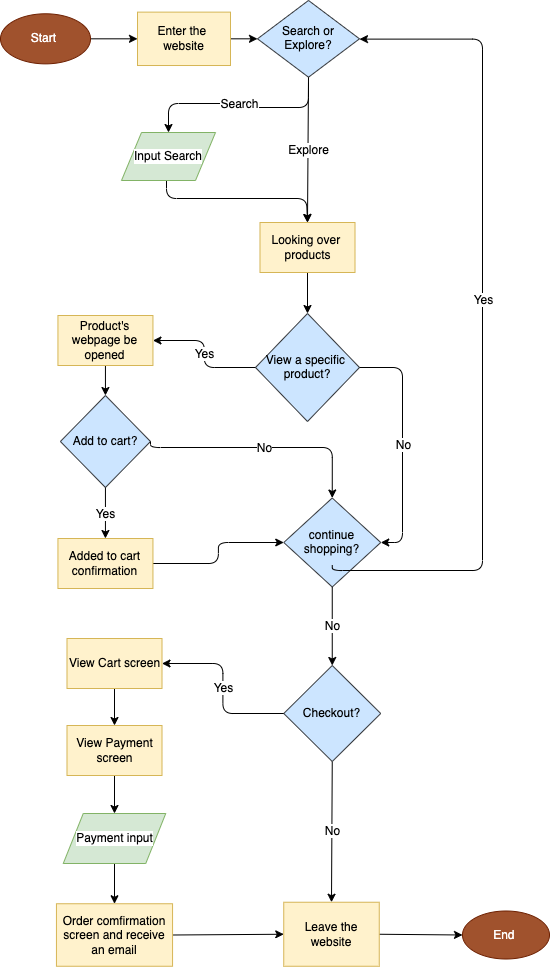

The diagram above was exported from draw.io. Its source (the exported page's mxGraphModel, read from the mxfile embedded in the PNG):
<mxGraphModel dx="819" dy="608" grid="1" gridSize="10" guides="1" tooltips="1" connect="1" arrows="1" fold="1" page="1" pageScale="1" pageWidth="850" pageHeight="1100" math="0" shadow="0">
  <root>
    <mxCell id="0" />
    <mxCell id="1" parent="0" />
    <mxCell id="15" style="edgeStyle=none;html=1;exitX=1;exitY=0.5;exitDx=0;exitDy=0;entryX=0;entryY=0.5;entryDx=0;entryDy=0;fontColor=#000000;" edge="1" parent="1" source="10" target="14">
      <mxGeometry relative="1" as="geometry" />
    </mxCell>
    <mxCell id="10" value="Start&amp;nbsp;" style="ellipse;whiteSpace=wrap;html=1;fillColor=#a0522d;strokeColor=#6D1F00;fontColor=#ffffff;" vertex="1" parent="1">
      <mxGeometry x="160" y="51.28500000000001" width="90" height="50.07" as="geometry" />
    </mxCell>
    <mxCell id="17" style="edgeStyle=none;html=1;exitX=1;exitY=0.5;exitDx=0;exitDy=0;entryX=0;entryY=0.5;entryDx=0;entryDy=0;fontSize=12;fontColor=#000000;" edge="1" parent="1" source="14" target="16">
      <mxGeometry relative="1" as="geometry" />
    </mxCell>
    <mxCell id="14" value="&lt;font color=&quot;#000000&quot;&gt;Enter the&amp;nbsp; website&lt;/font&gt;" style="rounded=0;whiteSpace=wrap;html=1;fillColor=#fff2cc;strokeColor=#d6b656;" vertex="1" parent="1">
      <mxGeometry x="297" y="49.63000000000001" width="93" height="53.38" as="geometry" />
    </mxCell>
    <mxCell id="16" value="&lt;p style=&quot;line-height: 110%;&quot;&gt;&lt;font style=&quot;font-size: 12px;&quot; color=&quot;#000000&quot;&gt;Search or Explore?&lt;/font&gt;&lt;/p&gt;" style="rhombus;whiteSpace=wrap;html=1;fillColor=#cce5ff;strokeColor=#36393d;" vertex="1" parent="1">
      <mxGeometry x="417" y="37.94500000000001" width="102" height="76.75" as="geometry" />
    </mxCell>
    <mxCell id="31" value="" style="endArrow=classic;html=1;fontSize=12;fontColor=#000000;entryX=0.5;entryY=0;entryDx=0;entryDy=0;edgeStyle=orthogonalEdgeStyle;" edge="1" parent="1" target="36">
      <mxGeometry relative="1" as="geometry">
        <mxPoint x="468" y="120" as="sourcePoint" />
        <mxPoint x="340" y="151" as="targetPoint" />
        <Array as="points">
          <mxPoint x="468" y="145" />
          <mxPoint x="402" y="145" />
          <mxPoint x="402" y="141" />
          <mxPoint x="328" y="141" />
        </Array>
      </mxGeometry>
    </mxCell>
    <mxCell id="32" value="Search" style="edgeLabel;resizable=0;html=1;align=center;verticalAlign=middle;labelBackgroundColor=#FFFFFF;fontSize=12;fontColor=#000000;" connectable="0" vertex="1" parent="31">
      <mxGeometry relative="1" as="geometry" />
    </mxCell>
    <mxCell id="34" value="" style="endArrow=classic;html=1;fontSize=12;fontColor=#000000;entryX=0.5;entryY=0;entryDx=0;entryDy=0;exitX=0.5;exitY=1;exitDx=0;exitDy=0;" edge="1" parent="1" source="16" target="38">
      <mxGeometry relative="1" as="geometry">
        <mxPoint x="477" y="203" as="sourcePoint" />
        <mxPoint x="570.75" y="203" as="targetPoint" />
        <Array as="points" />
      </mxGeometry>
    </mxCell>
    <mxCell id="35" value="Explore" style="edgeLabel;resizable=0;html=1;align=center;verticalAlign=middle;labelBackgroundColor=#FFFFFF;fontSize=12;fontColor=#000000;" connectable="0" vertex="1" parent="34">
      <mxGeometry relative="1" as="geometry" />
    </mxCell>
    <mxCell id="44" style="edgeStyle=orthogonalEdgeStyle;html=1;exitX=0.5;exitY=1;exitDx=0;exitDy=0;entryX=0.5;entryY=0;entryDx=0;entryDy=0;fontSize=12;fontColor=#000000;" edge="1" parent="1" target="38">
      <mxGeometry relative="1" as="geometry">
        <mxPoint x="328" y="205" as="sourcePoint" />
        <mxPoint x="466" y="247" as="targetPoint" />
        <Array as="points">
          <mxPoint x="326" y="205" />
          <mxPoint x="326" y="236" />
          <mxPoint x="466" y="236" />
        </Array>
      </mxGeometry>
    </mxCell>
    <mxCell id="36" value="&lt;font color=&quot;#000000&quot;&gt;Input Search&lt;/font&gt;" style="shape=parallelogram;perimeter=parallelogramPerimeter;whiteSpace=wrap;html=1;fixedSize=1;labelBackgroundColor=#FFFFFF;fontSize=12;fillColor=#d5e8d4;strokeColor=#82b366;" vertex="1" parent="1">
      <mxGeometry x="281" y="170" width="94" height="48" as="geometry" />
    </mxCell>
    <mxCell id="52" style="edgeStyle=none;html=1;entryX=0.5;entryY=0;entryDx=0;entryDy=0;fontSize=12;fontColor=#000000;exitX=0.5;exitY=1;exitDx=0;exitDy=0;" edge="1" parent="1" source="38" target="49">
      <mxGeometry relative="1" as="geometry">
        <mxPoint x="500" y="330" as="sourcePoint" />
      </mxGeometry>
    </mxCell>
    <mxCell id="38" value="&lt;font color=&quot;#000000&quot;&gt;Looking over&amp;nbsp; products&lt;/font&gt;" style="rounded=0;whiteSpace=wrap;html=1;fillColor=#fff2cc;strokeColor=#d6b656;" vertex="1" parent="1">
      <mxGeometry x="419.5" y="260" width="95" height="50" as="geometry" />
    </mxCell>
    <mxCell id="49" value="&lt;p style=&quot;line-height: 110%;&quot;&gt;&lt;font color=&quot;#000000&quot;&gt;View a specific&amp;nbsp; product?&lt;/font&gt;&lt;/p&gt;" style="rhombus;whiteSpace=wrap;html=1;fillColor=#cce5ff;strokeColor=#36393d;" vertex="1" parent="1">
      <mxGeometry x="415" y="351" width="104" height="108" as="geometry" />
    </mxCell>
    <mxCell id="79" style="edgeStyle=none;html=1;entryX=0.5;entryY=0;entryDx=0;entryDy=0;labelBackgroundColor=#FFFFFF;fontSize=12;fontColor=#000000;" edge="1" parent="1" source="55" target="76">
      <mxGeometry relative="1" as="geometry" />
    </mxCell>
    <mxCell id="55" value="&lt;font color=&quot;#000000&quot;&gt;Product's webpage be opened&lt;/font&gt;" style="rounded=0;whiteSpace=wrap;html=1;fillColor=#fff2cc;strokeColor=#d6b656;" vertex="1" parent="1">
      <mxGeometry x="217.44" y="353" width="95" height="50" as="geometry" />
    </mxCell>
    <mxCell id="69" value="" style="endArrow=classic;html=1;fontSize=12;fontColor=#000000;labelBackgroundColor=#FFFFFF;entryX=1;entryY=0.5;entryDx=0;entryDy=0;exitX=0;exitY=0.5;exitDx=0;exitDy=0;edgeStyle=orthogonalEdgeStyle;" edge="1" parent="1" source="49" target="55">
      <mxGeometry relative="1" as="geometry">
        <mxPoint x="302" y="341.25" as="sourcePoint" />
        <mxPoint x="402" y="341.25" as="targetPoint" />
      </mxGeometry>
    </mxCell>
    <mxCell id="70" value="&lt;span style=&quot;background-color: rgb(255, 255, 255);&quot;&gt;Yes&lt;/span&gt;" style="edgeLabel;resizable=0;html=1;align=center;verticalAlign=middle;labelBackgroundColor=none;strokeColor=default;fontSize=12;fontColor=#000000;fillColor=default;gradientColor=none;" connectable="0" vertex="1" parent="69">
      <mxGeometry relative="1" as="geometry" />
    </mxCell>
    <mxCell id="72" value="" style="endArrow=classic;html=1;fontSize=12;fontColor=#000000;labelBackgroundColor=#FFFFFF;exitX=0.5;exitY=1;exitDx=0;exitDy=0;entryX=0.5;entryY=0;entryDx=0;entryDy=0;" edge="1" parent="1" source="103" target="119">
      <mxGeometry relative="1" as="geometry">
        <mxPoint x="597" y="685" as="sourcePoint" />
        <mxPoint x="697" y="685" as="targetPoint" />
        <Array as="points" />
      </mxGeometry>
    </mxCell>
    <mxCell id="73" value="&lt;span style=&quot;background-color: rgb(255, 255, 255);&quot;&gt;No&lt;/span&gt;" style="edgeLabel;resizable=0;html=1;align=center;verticalAlign=middle;labelBackgroundColor=none;strokeColor=default;fontSize=12;fontColor=#000000;fillColor=default;gradientColor=none;" connectable="0" vertex="1" parent="72">
      <mxGeometry relative="1" as="geometry" />
    </mxCell>
    <mxCell id="76" value="&lt;p style=&quot;line-height: 110%;&quot;&gt;&lt;font color=&quot;#000000&quot;&gt;Add to cart?&lt;/font&gt;&lt;/p&gt;" style="rhombus;whiteSpace=wrap;html=1;fillColor=#cce5ff;strokeColor=#36393d;" vertex="1" parent="1">
      <mxGeometry x="219.88" y="433" width="90.12" height="92" as="geometry" />
    </mxCell>
    <mxCell id="80" value="" style="endArrow=classic;html=1;fontSize=12;fontColor=#000000;labelBackgroundColor=#FFFFFF;exitX=0.5;exitY=1;exitDx=0;exitDy=0;entryX=0.5;entryY=0;entryDx=0;entryDy=0;" edge="1" parent="1" source="76" target="88">
      <mxGeometry relative="1" as="geometry">
        <mxPoint x="319.5" y="515" as="sourcePoint" />
        <mxPoint x="320" y="555" as="targetPoint" />
        <Array as="points" />
      </mxGeometry>
    </mxCell>
    <mxCell id="81" value="&lt;span style=&quot;background-color: rgb(255, 255, 255);&quot;&gt;Yes&lt;/span&gt;" style="edgeLabel;resizable=0;html=1;align=center;verticalAlign=middle;labelBackgroundColor=none;strokeColor=default;fontSize=12;fontColor=#000000;fillColor=default;gradientColor=none;" connectable="0" vertex="1" parent="80">
      <mxGeometry relative="1" as="geometry" />
    </mxCell>
    <mxCell id="85" value="&lt;p style=&quot;line-height: 110%;&quot;&gt;&lt;font color=&quot;#000000&quot;&gt;continue shopping?&lt;/font&gt;&lt;/p&gt;" style="rhombus;whiteSpace=wrap;html=1;fillColor=#cce5ff;strokeColor=#36393d;" vertex="1" parent="1">
      <mxGeometry x="443.25" y="535.5" width="97" height="89" as="geometry" />
    </mxCell>
    <mxCell id="89" style="edgeStyle=orthogonalEdgeStyle;html=1;exitX=1;exitY=0.5;exitDx=0;exitDy=0;entryX=0;entryY=0.5;entryDx=0;entryDy=0;labelBackgroundColor=#FFFFFF;fontSize=12;fontColor=#000000;" edge="1" parent="1" source="88" target="85">
      <mxGeometry relative="1" as="geometry" />
    </mxCell>
    <mxCell id="88" value="&lt;font color=&quot;#000000&quot;&gt;Added to cart confirmation&lt;/font&gt;" style="rounded=0;whiteSpace=wrap;html=1;fillColor=#fff2cc;strokeColor=#d6b656;" vertex="1" parent="1">
      <mxGeometry x="217.44" y="576" width="95" height="50" as="geometry" />
    </mxCell>
    <mxCell id="93" value="" style="endArrow=classic;html=1;fontSize=12;fontColor=#000000;labelBackgroundColor=#FFFFFF;entryX=0.5;entryY=0;entryDx=0;entryDy=0;edgeStyle=orthogonalEdgeStyle;exitX=1;exitY=0.5;exitDx=0;exitDy=0;" edge="1" parent="1" source="76" target="85">
      <mxGeometry relative="1" as="geometry">
        <mxPoint x="368.25" y="484.5" as="sourcePoint" />
        <mxPoint x="468.25" y="484.5" as="targetPoint" />
        <Array as="points">
          <mxPoint x="491" y="485" />
        </Array>
      </mxGeometry>
    </mxCell>
    <mxCell id="94" value="&lt;span style=&quot;background-color: rgb(255, 255, 255);&quot;&gt;No&lt;/span&gt;" style="edgeLabel;resizable=0;html=1;align=center;verticalAlign=middle;labelBackgroundColor=none;strokeColor=default;fontSize=12;fontColor=#000000;fillColor=default;gradientColor=none;" connectable="0" vertex="1" parent="93">
      <mxGeometry relative="1" as="geometry" />
    </mxCell>
    <mxCell id="95" value="" style="endArrow=classic;html=1;fontSize=12;fontColor=#000000;labelBackgroundColor=#FFFFFF;entryX=1;entryY=0.5;entryDx=0;entryDy=0;edgeStyle=orthogonalEdgeStyle;exitX=1;exitY=0.5;exitDx=0;exitDy=0;" edge="1" parent="1" source="49" target="85">
      <mxGeometry relative="1" as="geometry">
        <mxPoint x="527" y="405" as="sourcePoint" />
        <mxPoint x="649.5" y="470.5" as="targetPoint" />
        <Array as="points">
          <mxPoint x="562" y="405" />
          <mxPoint x="562" y="580" />
        </Array>
      </mxGeometry>
    </mxCell>
    <mxCell id="96" value="&lt;span style=&quot;background-color: rgb(255, 255, 255);&quot;&gt;No&lt;/span&gt;" style="edgeLabel;resizable=0;html=1;align=center;verticalAlign=middle;labelBackgroundColor=none;strokeColor=default;fontSize=12;fontColor=#000000;fillColor=default;gradientColor=none;" connectable="0" vertex="1" parent="95">
      <mxGeometry relative="1" as="geometry" />
    </mxCell>
    <mxCell id="97" value="" style="endArrow=classic;html=1;fontSize=12;fontColor=#000000;labelBackgroundColor=#FFFFFF;edgeStyle=orthogonalEdgeStyle;entryX=1;entryY=0.5;entryDx=0;entryDy=0;exitX=0.5;exitY=1;exitDx=0;exitDy=0;" edge="1" parent="1">
      <mxGeometry relative="1" as="geometry">
        <mxPoint x="491.75" y="602.5" as="sourcePoint" />
        <mxPoint x="519" y="76.625" as="targetPoint" />
        <Array as="points">
          <mxPoint x="492" y="608" />
          <mxPoint x="642" y="608" />
          <mxPoint x="642" y="77" />
        </Array>
      </mxGeometry>
    </mxCell>
    <mxCell id="98" value="&lt;span style=&quot;background-color: rgb(255, 255, 255);&quot;&gt;Yes&lt;/span&gt;" style="edgeLabel;resizable=0;html=1;align=center;verticalAlign=middle;labelBackgroundColor=none;strokeColor=default;fontSize=12;fontColor=#000000;fillColor=default;gradientColor=none;" connectable="0" vertex="1" parent="97">
      <mxGeometry relative="1" as="geometry">
        <mxPoint y="-21" as="offset" />
      </mxGeometry>
    </mxCell>
    <mxCell id="101" value="" style="endArrow=classic;html=1;fontSize=12;fontColor=#000000;labelBackgroundColor=#FFFFFF;exitX=0.5;exitY=1;exitDx=0;exitDy=0;entryX=0.5;entryY=0;entryDx=0;entryDy=0;" edge="1" parent="1" source="85" target="103">
      <mxGeometry relative="1" as="geometry">
        <mxPoint x="492" y="616" as="sourcePoint" />
        <mxPoint x="492" y="673" as="targetPoint" />
        <Array as="points" />
      </mxGeometry>
    </mxCell>
    <mxCell id="102" value="&lt;span style=&quot;background-color: rgb(255, 255, 255);&quot;&gt;No&lt;/span&gt;" style="edgeLabel;resizable=0;html=1;align=center;verticalAlign=middle;labelBackgroundColor=none;strokeColor=default;fontSize=12;fontColor=#000000;fillColor=default;gradientColor=none;" connectable="0" vertex="1" parent="101">
      <mxGeometry relative="1" as="geometry" />
    </mxCell>
    <mxCell id="103" value="&lt;p style=&quot;line-height: 110%;&quot;&gt;&lt;font color=&quot;#000000&quot;&gt;Checkout?&lt;/font&gt;&lt;/p&gt;" style="rhombus;whiteSpace=wrap;html=1;fillColor=#cce5ff;strokeColor=#36393d;" vertex="1" parent="1">
      <mxGeometry x="443.25" y="703" width="97" height="96" as="geometry" />
    </mxCell>
    <mxCell id="107" value="" style="endArrow=classic;html=1;fontSize=12;fontColor=#000000;labelBackgroundColor=#FFFFFF;exitX=0;exitY=0.5;exitDx=0;exitDy=0;entryX=1;entryY=0.5;entryDx=0;entryDy=0;edgeStyle=orthogonalEdgeStyle;" edge="1" parent="1" source="103" target="109">
      <mxGeometry relative="1" as="geometry">
        <mxPoint x="302" y="745" as="sourcePoint" />
        <mxPoint x="402" y="745" as="targetPoint" />
      </mxGeometry>
    </mxCell>
    <mxCell id="108" value="&lt;span style=&quot;background-color: rgb(255, 255, 255);&quot;&gt;Yes&lt;/span&gt;" style="edgeLabel;resizable=0;html=1;align=center;verticalAlign=middle;labelBackgroundColor=none;strokeColor=default;fontSize=12;fontColor=#000000;fillColor=default;gradientColor=none;" connectable="0" vertex="1" parent="107">
      <mxGeometry relative="1" as="geometry" />
    </mxCell>
    <mxCell id="111" style="edgeStyle=orthogonalEdgeStyle;html=1;exitX=0.5;exitY=1;exitDx=0;exitDy=0;labelBackgroundColor=#FFFFFF;fontSize=12;fontColor=#000000;" edge="1" parent="1" source="109" target="110">
      <mxGeometry relative="1" as="geometry" />
    </mxCell>
    <mxCell id="109" value="&lt;font color=&quot;#000000&quot;&gt;View Cart screen&lt;/font&gt;" style="rounded=0;whiteSpace=wrap;html=1;fillColor=#fff2cc;strokeColor=#d6b656;" vertex="1" parent="1">
      <mxGeometry x="226.5" y="676" width="95" height="50" as="geometry" />
    </mxCell>
    <mxCell id="114" style="html=1;exitX=0.5;exitY=1;exitDx=0;exitDy=0;labelBackgroundColor=#FFFFFF;fontSize=12;fontColor=#000000;" edge="1" parent="1" source="110" target="112">
      <mxGeometry relative="1" as="geometry" />
    </mxCell>
    <mxCell id="110" value="&lt;font color=&quot;#000000&quot;&gt;View Payment screen&lt;/font&gt;" style="rounded=0;whiteSpace=wrap;html=1;fillColor=#fff2cc;strokeColor=#d6b656;" vertex="1" parent="1">
      <mxGeometry x="226.5" y="763" width="95" height="50" as="geometry" />
    </mxCell>
    <mxCell id="118" style="edgeStyle=none;html=1;exitX=0.5;exitY=1;exitDx=0;exitDy=0;entryX=0.5;entryY=0;entryDx=0;entryDy=0;labelBackgroundColor=#FFFFFF;fontSize=12;fontColor=#000000;" edge="1" parent="1" source="112" target="116">
      <mxGeometry relative="1" as="geometry" />
    </mxCell>
    <mxCell id="112" value="&lt;font color=&quot;#000000&quot;&gt;Payment input&lt;/font&gt;" style="shape=parallelogram;perimeter=parallelogramPerimeter;whiteSpace=wrap;html=1;fixedSize=1;labelBackgroundColor=#FFFFFF;fontSize=12;fillColor=#d5e8d4;strokeColor=#82b366;" vertex="1" parent="1">
      <mxGeometry x="222.75" y="851" width="102.5" height="50" as="geometry" />
    </mxCell>
    <mxCell id="120" style="edgeStyle=none;html=1;exitX=1;exitY=0.5;exitDx=0;exitDy=0;entryX=0;entryY=0.5;entryDx=0;entryDy=0;labelBackgroundColor=#FFFFFF;fontSize=12;fontColor=#000000;" edge="1" parent="1" source="116" target="119">
      <mxGeometry relative="1" as="geometry" />
    </mxCell>
    <mxCell id="116" value="&lt;font color=&quot;#000000&quot;&gt;Order comfirmation screen and receive an email&lt;/font&gt;" style="rounded=0;whiteSpace=wrap;html=1;fillColor=#fff2cc;strokeColor=#d6b656;" vertex="1" parent="1">
      <mxGeometry x="215.94" y="941.25" width="116.12" height="62.5" as="geometry" />
    </mxCell>
    <mxCell id="122" style="edgeStyle=none;html=1;exitX=1;exitY=0.5;exitDx=0;exitDy=0;labelBackgroundColor=#FFFFFF;fontSize=12;fontColor=#000000;" edge="1" parent="1" source="119" target="121">
      <mxGeometry relative="1" as="geometry" />
    </mxCell>
    <mxCell id="119" value="&lt;font color=&quot;#000000&quot;&gt;Leave the website&lt;/font&gt;" style="rounded=0;whiteSpace=wrap;html=1;fillColor=#fff2cc;strokeColor=#d6b656;" vertex="1" parent="1">
      <mxGeometry x="443.25" y="939.75" width="95.5" height="64" as="geometry" />
    </mxCell>
    <mxCell id="121" value="End&amp;nbsp;" style="ellipse;whiteSpace=wrap;html=1;fillColor=#a0522d;strokeColor=#6D1F00;fontColor=#ffffff;" vertex="1" parent="1">
      <mxGeometry x="622" y="948.5" width="87" height="48" as="geometry" />
    </mxCell>
  </root>
</mxGraphModel>